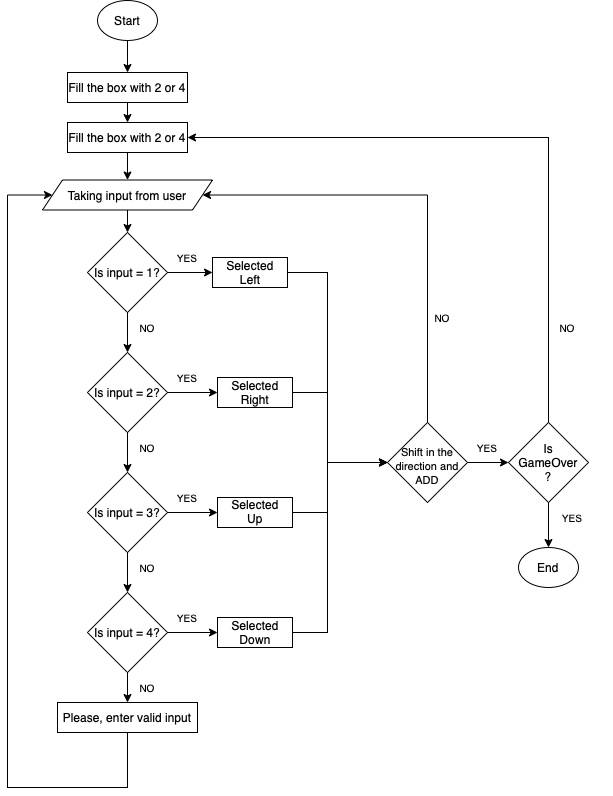

The diagram above was exported from draw.io. Its source (the exported page's mxGraphModel, read from the mxfile embedded in the PNG):
<mxGraphModel dx="763" dy="500" grid="1" gridSize="10" guides="1" tooltips="1" connect="1" arrows="1" fold="1" page="1" pageScale="1" pageWidth="850" pageHeight="1100" math="0" shadow="0">
  <root>
    <mxCell id="0" />
    <mxCell id="1" parent="0" />
    <mxCell id="RyLabJZVlLzX73i8Y8-T-7" value="" style="rounded=0;whiteSpace=wrap;html=1;fillColor=none;" parent="1" vertex="1">
      <mxGeometry x="140" y="210" width="120" height="30" as="geometry" />
    </mxCell>
    <mxCell id="nMloudUfOUUV_vCJ3wMW-18" value="" style="rounded=0;whiteSpace=wrap;html=1;fillColor=none;" vertex="1" parent="1">
      <mxGeometry x="140" y="160" width="120" height="30" as="geometry" />
    </mxCell>
    <mxCell id="RyLabJZVlLzX73i8Y8-T-120" value="Start" style="text;html=1;strokeColor=none;fillColor=none;align=center;verticalAlign=middle;whiteSpace=wrap;rounded=0;fontSize=12;" parent="1" vertex="1">
      <mxGeometry x="170" y="93" width="60" height="30" as="geometry" />
    </mxCell>
    <mxCell id="RyLabJZVlLzX73i8Y8-T-11" value="Fill the box with 2 or 4" style="text;html=1;strokeColor=none;fillColor=none;align=center;verticalAlign=middle;whiteSpace=wrap;rounded=0;" parent="1" vertex="1">
      <mxGeometry x="140" y="210" width="120" height="30" as="geometry" />
    </mxCell>
    <mxCell id="nMloudUfOUUV_vCJ3wMW-11" value="Fill the box with 2 or 4" style="text;html=1;strokeColor=none;fillColor=none;align=center;verticalAlign=middle;whiteSpace=wrap;rounded=0;" vertex="1" parent="1">
      <mxGeometry x="140" y="160" width="120" height="30" as="geometry" />
    </mxCell>
    <mxCell id="RyLabJZVlLzX73i8Y8-T-51" value="Please, enter valid input" style="text;html=1;strokeColor=none;fillColor=none;align=center;verticalAlign=middle;whiteSpace=wrap;rounded=0;" parent="1" vertex="1">
      <mxGeometry x="130" y="785" width="140" height="40" as="geometry" />
    </mxCell>
    <mxCell id="nMloudUfOUUV_vCJ3wMW-4" style="edgeStyle=orthogonalEdgeStyle;rounded=0;orthogonalLoop=1;jettySize=auto;html=1;exitX=1;exitY=0.5;exitDx=0;exitDy=0;fontSize=11;entryX=0;entryY=0.5;entryDx=0;entryDy=0;" edge="1" parent="1" source="RyLabJZVlLzX73i8Y8-T-134" target="nMloudUfOUUV_vCJ3wMW-3">
      <mxGeometry relative="1" as="geometry">
        <mxPoint x="380" y="550" as="targetPoint" />
        <Array as="points">
          <mxPoint x="400" y="480" />
          <mxPoint x="400" y="550" />
        </Array>
      </mxGeometry>
    </mxCell>
    <mxCell id="RyLabJZVlLzX73i8Y8-T-134" value="" style="whiteSpace=wrap;html=1;fontSize=12;fillColor=none;" parent="1" vertex="1">
      <mxGeometry x="290" y="465" width="75" height="30" as="geometry" />
    </mxCell>
    <mxCell id="RyLabJZVlLzX73i8Y8-T-127" style="edgeStyle=orthogonalEdgeStyle;rounded=0;orthogonalLoop=1;jettySize=auto;html=1;entryX=0;entryY=0.5;entryDx=0;entryDy=0;fontSize=12;exitX=1;exitY=0.5;exitDx=0;exitDy=0;" parent="1" source="nMloudUfOUUV_vCJ3wMW-3" target="RyLabJZVlLzX73i8Y8-T-103" edge="1">
      <mxGeometry relative="1" as="geometry">
        <mxPoint x="547" y="550" as="sourcePoint" />
      </mxGeometry>
    </mxCell>
    <mxCell id="RyLabJZVlLzX73i8Y8-T-116" value="" style="edgeStyle=orthogonalEdgeStyle;rounded=0;orthogonalLoop=1;jettySize=auto;html=1;fontSize=10;" parent="1" source="RyLabJZVlLzX73i8Y8-T-103" target="RyLabJZVlLzX73i8Y8-T-115" edge="1">
      <mxGeometry relative="1" as="geometry" />
    </mxCell>
    <mxCell id="RyLabJZVlLzX73i8Y8-T-103" value="" style="rhombus;whiteSpace=wrap;html=1;fillColor=none;" parent="1" vertex="1">
      <mxGeometry x="581" y="510" width="80" height="80" as="geometry" />
    </mxCell>
    <mxCell id="RyLabJZVlLzX73i8Y8-T-77" style="edgeStyle=orthogonalEdgeStyle;rounded=0;orthogonalLoop=1;jettySize=auto;html=1;entryX=1;entryY=0.5;entryDx=0;entryDy=0;exitX=0.5;exitY=0;exitDx=0;exitDy=0;" parent="1" source="nMloudUfOUUV_vCJ3wMW-3" target="RyLabJZVlLzX73i8Y8-T-14" edge="1">
      <mxGeometry relative="1" as="geometry">
        <mxPoint x="300" y="280" as="targetPoint" />
        <Array as="points">
          <mxPoint x="500" y="283" />
        </Array>
        <mxPoint x="500" y="501.9999999999999" as="sourcePoint" />
      </mxGeometry>
    </mxCell>
    <mxCell id="RyLabJZVlLzX73i8Y8-T-15" value="" style="edgeStyle=orthogonalEdgeStyle;rounded=0;orthogonalLoop=1;jettySize=auto;html=1;" parent="1" source="RyLabJZVlLzX73i8Y8-T-7" target="RyLabJZVlLzX73i8Y8-T-14" edge="1">
      <mxGeometry relative="1" as="geometry" />
    </mxCell>
    <mxCell id="RyLabJZVlLzX73i8Y8-T-53" style="edgeStyle=orthogonalEdgeStyle;rounded=0;orthogonalLoop=1;jettySize=auto;html=1;entryX=0.5;entryY=0;entryDx=0;entryDy=0;" parent="1" source="RyLabJZVlLzX73i8Y8-T-14" target="RyLabJZVlLzX73i8Y8-T-20" edge="1">
      <mxGeometry relative="1" as="geometry" />
    </mxCell>
    <mxCell id="RyLabJZVlLzX73i8Y8-T-14" value="" style="shape=parallelogram;perimeter=parallelogramPerimeter;whiteSpace=wrap;html=1;fixedSize=1;rounded=0;fillColor=none;" parent="1" vertex="1">
      <mxGeometry x="115" y="267.5" width="170" height="30" as="geometry" />
    </mxCell>
    <mxCell id="RyLabJZVlLzX73i8Y8-T-16" value="Taking input from user" style="text;html=1;strokeColor=none;fillColor=none;align=center;verticalAlign=middle;whiteSpace=wrap;rounded=0;" parent="1" vertex="1">
      <mxGeometry x="135" y="271.25" width="130" height="22.5" as="geometry" />
    </mxCell>
    <mxCell id="RyLabJZVlLzX73i8Y8-T-25" value="" style="edgeStyle=orthogonalEdgeStyle;rounded=0;orthogonalLoop=1;jettySize=auto;html=1;" parent="1" source="RyLabJZVlLzX73i8Y8-T-20" target="RyLabJZVlLzX73i8Y8-T-24" edge="1">
      <mxGeometry relative="1" as="geometry" />
    </mxCell>
    <mxCell id="RyLabJZVlLzX73i8Y8-T-20" value="" style="rhombus;whiteSpace=wrap;html=1;fillColor=none;" parent="1" vertex="1">
      <mxGeometry x="160" y="320" width="80" height="80" as="geometry" />
    </mxCell>
    <mxCell id="RyLabJZVlLzX73i8Y8-T-131" value="" style="edgeStyle=orthogonalEdgeStyle;rounded=0;orthogonalLoop=1;jettySize=auto;html=1;fontSize=12;" parent="1" source="RyLabJZVlLzX73i8Y8-T-22" target="RyLabJZVlLzX73i8Y8-T-130" edge="1">
      <mxGeometry relative="1" as="geometry" />
    </mxCell>
    <mxCell id="RyLabJZVlLzX73i8Y8-T-22" value="Is input = 1?" style="text;html=1;strokeColor=none;fillColor=none;align=center;verticalAlign=middle;whiteSpace=wrap;rounded=0;" parent="1" vertex="1">
      <mxGeometry x="160" y="345" width="80" height="30" as="geometry" />
    </mxCell>
    <mxCell id="RyLabJZVlLzX73i8Y8-T-27" value="" style="edgeStyle=orthogonalEdgeStyle;rounded=0;orthogonalLoop=1;jettySize=auto;html=1;" parent="1" source="RyLabJZVlLzX73i8Y8-T-24" target="RyLabJZVlLzX73i8Y8-T-26" edge="1">
      <mxGeometry relative="1" as="geometry" />
    </mxCell>
    <mxCell id="RyLabJZVlLzX73i8Y8-T-138" value="" style="edgeStyle=orthogonalEdgeStyle;rounded=0;orthogonalLoop=1;jettySize=auto;html=1;fontSize=12;" parent="1" source="RyLabJZVlLzX73i8Y8-T-24" target="RyLabJZVlLzX73i8Y8-T-134" edge="1">
      <mxGeometry relative="1" as="geometry" />
    </mxCell>
    <mxCell id="RyLabJZVlLzX73i8Y8-T-24" value="" style="rhombus;whiteSpace=wrap;html=1;fillColor=none;" parent="1" vertex="1">
      <mxGeometry x="160" y="440" width="80" height="80" as="geometry" />
    </mxCell>
    <mxCell id="RyLabJZVlLzX73i8Y8-T-29" value="" style="edgeStyle=orthogonalEdgeStyle;rounded=0;orthogonalLoop=1;jettySize=auto;html=1;" parent="1" source="RyLabJZVlLzX73i8Y8-T-26" target="RyLabJZVlLzX73i8Y8-T-28" edge="1">
      <mxGeometry relative="1" as="geometry" />
    </mxCell>
    <mxCell id="RyLabJZVlLzX73i8Y8-T-26" value="" style="rhombus;whiteSpace=wrap;html=1;fillColor=none;" parent="1" vertex="1">
      <mxGeometry x="160" y="560" width="80" height="80" as="geometry" />
    </mxCell>
    <mxCell id="RyLabJZVlLzX73i8Y8-T-50" value="" style="edgeStyle=orthogonalEdgeStyle;rounded=0;orthogonalLoop=1;jettySize=auto;html=1;" parent="1" source="RyLabJZVlLzX73i8Y8-T-28" target="RyLabJZVlLzX73i8Y8-T-49" edge="1">
      <mxGeometry relative="1" as="geometry" />
    </mxCell>
    <mxCell id="RyLabJZVlLzX73i8Y8-T-145" value="" style="edgeStyle=orthogonalEdgeStyle;rounded=0;orthogonalLoop=1;jettySize=auto;html=1;fontSize=12;" parent="1" source="RyLabJZVlLzX73i8Y8-T-28" target="RyLabJZVlLzX73i8Y8-T-136" edge="1">
      <mxGeometry relative="1" as="geometry" />
    </mxCell>
    <mxCell id="RyLabJZVlLzX73i8Y8-T-28" value="" style="rhombus;whiteSpace=wrap;html=1;fillColor=none;" parent="1" vertex="1">
      <mxGeometry x="160" y="680" width="80" height="80" as="geometry" />
    </mxCell>
    <mxCell id="RyLabJZVlLzX73i8Y8-T-30" value="Is input = 2?" style="text;html=1;strokeColor=none;fillColor=none;align=center;verticalAlign=middle;whiteSpace=wrap;rounded=0;" parent="1" vertex="1">
      <mxGeometry x="165" y="465" width="70" height="30" as="geometry" />
    </mxCell>
    <mxCell id="RyLabJZVlLzX73i8Y8-T-142" value="" style="edgeStyle=orthogonalEdgeStyle;rounded=0;orthogonalLoop=1;jettySize=auto;html=1;fontSize=12;" parent="1" source="RyLabJZVlLzX73i8Y8-T-31" target="RyLabJZVlLzX73i8Y8-T-135" edge="1">
      <mxGeometry relative="1" as="geometry" />
    </mxCell>
    <mxCell id="RyLabJZVlLzX73i8Y8-T-31" value="Is input = 3?" style="text;html=1;strokeColor=none;fillColor=none;align=center;verticalAlign=middle;whiteSpace=wrap;rounded=0;" parent="1" vertex="1">
      <mxGeometry x="160" y="585" width="80" height="30" as="geometry" />
    </mxCell>
    <mxCell id="RyLabJZVlLzX73i8Y8-T-32" value="Is input = 4?" style="text;html=1;strokeColor=none;fillColor=none;align=center;verticalAlign=middle;whiteSpace=wrap;rounded=0;" parent="1" vertex="1">
      <mxGeometry x="165" y="705" width="70" height="30" as="geometry" />
    </mxCell>
    <mxCell id="RyLabJZVlLzX73i8Y8-T-33" value="&lt;font style=&quot;font-size: 10px&quot;&gt;NO&lt;/font&gt;" style="text;html=1;strokeColor=none;fillColor=none;align=center;verticalAlign=middle;whiteSpace=wrap;rounded=0;" parent="1" vertex="1">
      <mxGeometry x="190" y="400" width="60" height="30" as="geometry" />
    </mxCell>
    <mxCell id="RyLabJZVlLzX73i8Y8-T-34" value="&lt;font style=&quot;font-size: 10px&quot;&gt;YES&lt;/font&gt;" style="text;html=1;strokeColor=none;fillColor=none;align=center;verticalAlign=middle;whiteSpace=wrap;rounded=0;" parent="1" vertex="1">
      <mxGeometry x="230" y="330" width="60" height="30" as="geometry" />
    </mxCell>
    <mxCell id="RyLabJZVlLzX73i8Y8-T-36" value="&lt;font style=&quot;font-size: 10px&quot;&gt;YES&lt;/font&gt;" style="text;html=1;strokeColor=none;fillColor=none;align=center;verticalAlign=middle;whiteSpace=wrap;rounded=0;" parent="1" vertex="1">
      <mxGeometry x="230" y="450" width="60" height="30" as="geometry" />
    </mxCell>
    <mxCell id="RyLabJZVlLzX73i8Y8-T-37" value="&lt;font style=&quot;font-size: 10px&quot;&gt;YES&lt;/font&gt;" style="text;html=1;strokeColor=none;fillColor=none;align=center;verticalAlign=middle;whiteSpace=wrap;rounded=0;" parent="1" vertex="1">
      <mxGeometry x="230" y="570" width="60" height="30" as="geometry" />
    </mxCell>
    <mxCell id="RyLabJZVlLzX73i8Y8-T-38" value="&lt;font style=&quot;font-size: 10px&quot;&gt;YES&lt;/font&gt;" style="text;html=1;strokeColor=none;fillColor=none;align=center;verticalAlign=middle;whiteSpace=wrap;rounded=0;" parent="1" vertex="1">
      <mxGeometry x="230" y="690" width="60" height="30" as="geometry" />
    </mxCell>
    <mxCell id="RyLabJZVlLzX73i8Y8-T-39" value="&lt;font style=&quot;font-size: 10px&quot;&gt;NO&lt;/font&gt;" style="text;html=1;strokeColor=none;fillColor=none;align=center;verticalAlign=middle;whiteSpace=wrap;rounded=0;" parent="1" vertex="1">
      <mxGeometry x="190" y="520" width="60" height="30" as="geometry" />
    </mxCell>
    <mxCell id="RyLabJZVlLzX73i8Y8-T-40" value="&lt;font style=&quot;font-size: 10px&quot;&gt;NO&lt;/font&gt;" style="text;html=1;strokeColor=none;fillColor=none;align=center;verticalAlign=middle;whiteSpace=wrap;rounded=0;" parent="1" vertex="1">
      <mxGeometry x="190" y="640" width="60" height="30" as="geometry" />
    </mxCell>
    <mxCell id="RyLabJZVlLzX73i8Y8-T-49" value="" style="whiteSpace=wrap;html=1;fillColor=none;" parent="1" vertex="1">
      <mxGeometry x="130" y="790" width="140" height="30" as="geometry" />
    </mxCell>
    <mxCell id="RyLabJZVlLzX73i8Y8-T-54" style="edgeStyle=orthogonalEdgeStyle;rounded=0;orthogonalLoop=1;jettySize=auto;html=1;entryX=0;entryY=0.5;entryDx=0;entryDy=0;exitX=0.5;exitY=1;exitDx=0;exitDy=0;" parent="1" source="RyLabJZVlLzX73i8Y8-T-49" target="RyLabJZVlLzX73i8Y8-T-14" edge="1">
      <mxGeometry relative="1" as="geometry">
        <mxPoint x="70" y="280" as="targetPoint" />
        <mxPoint x="370" y="860" as="sourcePoint" />
        <Array as="points">
          <mxPoint x="200" y="875" />
          <mxPoint x="80" y="875" />
          <mxPoint x="80" y="283" />
        </Array>
      </mxGeometry>
    </mxCell>
    <mxCell id="RyLabJZVlLzX73i8Y8-T-78" value="&lt;font style=&quot;font-size: 10px&quot;&gt;NO&lt;/font&gt;" style="text;html=1;strokeColor=none;fillColor=none;align=center;verticalAlign=middle;whiteSpace=wrap;rounded=0;" parent="1" vertex="1">
      <mxGeometry x="485" y="390" width="60" height="30" as="geometry" />
    </mxCell>
    <mxCell id="RyLabJZVlLzX73i8Y8-T-97" style="edgeStyle=orthogonalEdgeStyle;rounded=0;orthogonalLoop=1;jettySize=auto;html=1;exitX=0.5;exitY=0;exitDx=0;exitDy=0;entryX=1;entryY=0.5;entryDx=0;entryDy=0;" parent="1" source="RyLabJZVlLzX73i8Y8-T-103" target="RyLabJZVlLzX73i8Y8-T-11" edge="1">
      <mxGeometry relative="1" as="geometry">
        <mxPoint x="670" y="550.6666666666667" as="targetPoint" />
        <mxPoint x="580" y="550" as="sourcePoint" />
        <Array as="points">
          <mxPoint x="621" y="225" />
        </Array>
      </mxGeometry>
    </mxCell>
    <mxCell id="RyLabJZVlLzX73i8Y8-T-84" value="&lt;font style=&quot;font-size: 10px&quot;&gt;YES&lt;/font&gt;" style="text;html=1;strokeColor=none;fillColor=none;align=center;verticalAlign=middle;whiteSpace=wrap;rounded=0;" parent="1" vertex="1">
      <mxGeometry x="520" y="520" width="80" height="30" as="geometry" />
    </mxCell>
    <mxCell id="RyLabJZVlLzX73i8Y8-T-96" value="Is GameOver ?" style="text;html=1;strokeColor=none;fillColor=none;align=center;verticalAlign=middle;whiteSpace=wrap;rounded=0;" parent="1" vertex="1">
      <mxGeometry x="591" y="535" width="60" height="30" as="geometry" />
    </mxCell>
    <mxCell id="RyLabJZVlLzX73i8Y8-T-98" value="&lt;font style=&quot;font-size: 10px&quot;&gt;NO&lt;/font&gt;" style="text;html=1;strokeColor=none;fillColor=none;align=center;verticalAlign=middle;whiteSpace=wrap;rounded=0;" parent="1" vertex="1">
      <mxGeometry x="610" y="400" width="60" height="30" as="geometry" />
    </mxCell>
    <mxCell id="RyLabJZVlLzX73i8Y8-T-102" value="NO" style="text;html=1;strokeColor=none;fillColor=none;align=center;verticalAlign=middle;whiteSpace=wrap;rounded=0;fontSize=10;" parent="1" vertex="1">
      <mxGeometry x="190" y="760" width="60" height="30" as="geometry" />
    </mxCell>
    <mxCell id="RyLabJZVlLzX73i8Y8-T-115" value="" style="ellipse;whiteSpace=wrap;html=1;fillColor=none;" parent="1" vertex="1">
      <mxGeometry x="591" y="635" width="60" height="40" as="geometry" />
    </mxCell>
    <mxCell id="RyLabJZVlLzX73i8Y8-T-117" value="&lt;font style=&quot;font-size: 12px&quot;&gt;End&lt;/font&gt;" style="text;html=1;strokeColor=none;fillColor=none;align=center;verticalAlign=middle;whiteSpace=wrap;rounded=0;fontSize=10;" parent="1" vertex="1">
      <mxGeometry x="591" y="640" width="60" height="30" as="geometry" />
    </mxCell>
    <mxCell id="nMloudUfOUUV_vCJ3wMW-13" style="edgeStyle=orthogonalEdgeStyle;rounded=0;orthogonalLoop=1;jettySize=auto;html=1;exitX=0.5;exitY=1;exitDx=0;exitDy=0;entryX=0.5;entryY=0;entryDx=0;entryDy=0;fontSize=11;" edge="1" parent="1" source="RyLabJZVlLzX73i8Y8-T-118" target="nMloudUfOUUV_vCJ3wMW-11">
      <mxGeometry relative="1" as="geometry" />
    </mxCell>
    <mxCell id="RyLabJZVlLzX73i8Y8-T-118" value="" style="ellipse;whiteSpace=wrap;html=1;fontSize=12;fillColor=none;" parent="1" vertex="1">
      <mxGeometry x="170" y="88" width="60" height="40" as="geometry" />
    </mxCell>
    <mxCell id="RyLabJZVlLzX73i8Y8-T-148" style="edgeStyle=orthogonalEdgeStyle;rounded=0;orthogonalLoop=1;jettySize=auto;html=1;entryX=0;entryY=0.5;entryDx=0;entryDy=0;fontSize=12;" parent="1" source="RyLabJZVlLzX73i8Y8-T-130" target="nMloudUfOUUV_vCJ3wMW-3" edge="1">
      <mxGeometry relative="1" as="geometry">
        <Array as="points">
          <mxPoint x="400" y="360" />
          <mxPoint x="400" y="550" />
          <mxPoint x="460" y="550" />
        </Array>
        <mxPoint x="450" y="550.5" as="targetPoint" />
      </mxGeometry>
    </mxCell>
    <mxCell id="RyLabJZVlLzX73i8Y8-T-130" value="" style="whiteSpace=wrap;html=1;fontSize=12;fillColor=none;" parent="1" vertex="1">
      <mxGeometry x="285" y="345" width="75" height="30" as="geometry" />
    </mxCell>
    <mxCell id="RyLabJZVlLzX73i8Y8-T-132" value="Selected Left" style="text;html=1;strokeColor=none;fillColor=none;align=center;verticalAlign=middle;whiteSpace=wrap;rounded=0;fontSize=12;" parent="1" vertex="1">
      <mxGeometry x="292.5" y="345" width="60" height="30" as="geometry" />
    </mxCell>
    <mxCell id="RyLabJZVlLzX73i8Y8-T-133" value="Selected&lt;br&gt;Right" style="text;html=1;strokeColor=none;fillColor=none;align=center;verticalAlign=middle;whiteSpace=wrap;rounded=0;fontSize=12;" parent="1" vertex="1">
      <mxGeometry x="297.5" y="465" width="60" height="30" as="geometry" />
    </mxCell>
    <mxCell id="nMloudUfOUUV_vCJ3wMW-5" style="edgeStyle=orthogonalEdgeStyle;rounded=0;orthogonalLoop=1;jettySize=auto;html=1;exitX=1;exitY=0.5;exitDx=0;exitDy=0;fontSize=11;" edge="1" parent="1" source="RyLabJZVlLzX73i8Y8-T-135">
      <mxGeometry relative="1" as="geometry">
        <mxPoint x="460" y="550" as="targetPoint" />
        <Array as="points">
          <mxPoint x="400" y="600" />
          <mxPoint x="400" y="550" />
        </Array>
      </mxGeometry>
    </mxCell>
    <mxCell id="RyLabJZVlLzX73i8Y8-T-135" value="" style="whiteSpace=wrap;html=1;fontSize=12;fillColor=none;" parent="1" vertex="1">
      <mxGeometry x="290" y="585" width="75" height="30" as="geometry" />
    </mxCell>
    <mxCell id="nMloudUfOUUV_vCJ3wMW-6" style="edgeStyle=orthogonalEdgeStyle;rounded=0;orthogonalLoop=1;jettySize=auto;html=1;exitX=1;exitY=0.5;exitDx=0;exitDy=0;fontSize=11;" edge="1" parent="1" source="RyLabJZVlLzX73i8Y8-T-136">
      <mxGeometry relative="1" as="geometry">
        <mxPoint x="460" y="550" as="targetPoint" />
        <Array as="points">
          <mxPoint x="400" y="720" />
          <mxPoint x="400" y="550" />
        </Array>
      </mxGeometry>
    </mxCell>
    <mxCell id="RyLabJZVlLzX73i8Y8-T-136" value="" style="whiteSpace=wrap;html=1;fontSize=12;fillColor=none;" parent="1" vertex="1">
      <mxGeometry x="290" y="705" width="75" height="30" as="geometry" />
    </mxCell>
    <mxCell id="RyLabJZVlLzX73i8Y8-T-143" value="Selected Up" style="text;html=1;strokeColor=none;fillColor=none;align=center;verticalAlign=middle;whiteSpace=wrap;rounded=0;fontSize=12;" parent="1" vertex="1">
      <mxGeometry x="298" y="584" width="60" height="30" as="geometry" />
    </mxCell>
    <mxCell id="RyLabJZVlLzX73i8Y8-T-146" value="Selected Down" style="text;html=1;strokeColor=none;fillColor=none;align=center;verticalAlign=middle;whiteSpace=wrap;rounded=0;fontSize=12;" parent="1" vertex="1">
      <mxGeometry x="297.5" y="705" width="60" height="30" as="geometry" />
    </mxCell>
    <mxCell id="nMloudUfOUUV_vCJ3wMW-3" value="" style="rhombus;whiteSpace=wrap;html=1;fillColor=none;" vertex="1" parent="1">
      <mxGeometry x="460" y="510" width="80" height="80" as="geometry" />
    </mxCell>
    <mxCell id="RyLabJZVlLzX73i8Y8-T-60" value="&lt;div&gt;&lt;font style=&quot;font-size: 11px&quot;&gt;Shift in the direction and ADD&lt;/font&gt;&lt;/div&gt;" style="text;html=1;strokeColor=none;fillColor=none;align=center;verticalAlign=middle;whiteSpace=wrap;rounded=0;" parent="1" vertex="1">
      <mxGeometry x="455" y="535" width="90" height="35" as="geometry" />
    </mxCell>
    <mxCell id="nMloudUfOUUV_vCJ3wMW-10" value="&lt;font style=&quot;font-size: 10px&quot;&gt;YES&lt;/font&gt;" style="text;html=1;strokeColor=none;fillColor=none;align=center;verticalAlign=middle;whiteSpace=wrap;rounded=0;" vertex="1" parent="1">
      <mxGeometry x="605" y="590" width="80" height="30" as="geometry" />
    </mxCell>
    <mxCell id="nMloudUfOUUV_vCJ3wMW-21" style="edgeStyle=orthogonalEdgeStyle;rounded=0;orthogonalLoop=1;jettySize=auto;html=1;exitX=0.5;exitY=1;exitDx=0;exitDy=0;entryX=0.5;entryY=0;entryDx=0;entryDy=0;fontSize=11;" edge="1" parent="1" source="nMloudUfOUUV_vCJ3wMW-11" target="RyLabJZVlLzX73i8Y8-T-11">
      <mxGeometry relative="1" as="geometry" />
    </mxCell>
  </root>
</mxGraphModel>